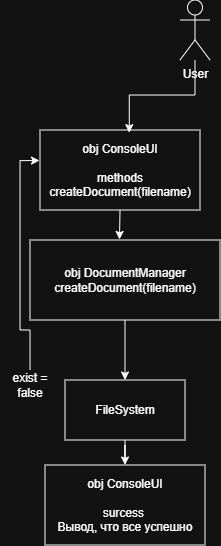

The diagram above was exported from draw.io. Its source (the exported page's mxGraphModel, read from the mxfile embedded in the PNG):
<mxGraphModel dx="883" dy="456" grid="1" gridSize="10" guides="1" tooltips="1" connect="1" arrows="1" fold="1" page="1" pageScale="1" pageWidth="827" pageHeight="1169" math="0" shadow="0">
  <root>
    <mxCell id="0" />
    <mxCell id="1" parent="0" />
    <mxCell id="lAUyNAsSb3hlDGlBNCOn-1" parent="1" style="shape=umlActor;verticalLabelPosition=bottom;verticalAlign=top;html=1;" value="User" vertex="1">
      <mxGeometry height="60" width="30" x="350" y="120" as="geometry" />
    </mxCell>
    <mxCell id="lAUyNAsSb3hlDGlBNCOn-2" parent="1" style="rounded=0;whiteSpace=wrap;html=1;" value="obj ConsoleUI&lt;div&gt;&lt;br&gt;&lt;/div&gt;&lt;div&gt;methods createDocument(filename)&lt;/div&gt;" vertex="1">
      <mxGeometry height="80" width="160" x="210" y="250" as="geometry" />
    </mxCell>
    <mxCell id="lAUyNAsSb3hlDGlBNCOn-3" edge="1" parent="1" source="lAUyNAsSb3hlDGlBNCOn-1" style="edgeStyle=orthogonalEdgeStyle;rounded=0;orthogonalLoop=1;jettySize=auto;html=1;entryX=0.558;entryY=0.033;entryDx=0;entryDy=0;entryPerimeter=0;" target="lAUyNAsSb3hlDGlBNCOn-2">
      <mxGeometry relative="1" as="geometry" />
    </mxCell>
    <mxCell id="lAUyNAsSb3hlDGlBNCOn-7" edge="1" parent="1" source="lAUyNAsSb3hlDGlBNCOn-4" style="edgeStyle=orthogonalEdgeStyle;rounded=0;orthogonalLoop=1;jettySize=auto;html=1;" target="lAUyNAsSb3hlDGlBNCOn-6">
      <mxGeometry relative="1" as="geometry" />
    </mxCell>
    <mxCell id="lAUyNAsSb3hlDGlBNCOn-4" parent="1" style="rounded=0;whiteSpace=wrap;html=1;" value="obj DocumentManager&lt;div&gt;createDocument(filename)&lt;/div&gt;" vertex="1">
      <mxGeometry height="80" width="190" x="200" y="360" as="geometry" />
    </mxCell>
    <mxCell id="lAUyNAsSb3hlDGlBNCOn-5" edge="1" parent="1" source="lAUyNAsSb3hlDGlBNCOn-2" style="edgeStyle=orthogonalEdgeStyle;rounded=0;orthogonalLoop=1;jettySize=auto;html=1;exitX=0.5;exitY=1;exitDx=0;exitDy=0;entryX=0.471;entryY=-0.007;entryDx=0;entryDy=0;entryPerimeter=0;" target="lAUyNAsSb3hlDGlBNCOn-4">
      <mxGeometry relative="1" as="geometry" />
    </mxCell>
    <mxCell id="lAUyNAsSb3hlDGlBNCOn-12" edge="1" parent="1" source="lAUyNAsSb3hlDGlBNCOn-6" style="edgeStyle=orthogonalEdgeStyle;rounded=0;orthogonalLoop=1;jettySize=auto;html=1;entryX=0.5;entryY=0;entryDx=0;entryDy=0;" target="lAUyNAsSb3hlDGlBNCOn-11">
      <mxGeometry relative="1" as="geometry" />
    </mxCell>
    <mxCell id="lAUyNAsSb3hlDGlBNCOn-6" parent="1" style="rounded=0;whiteSpace=wrap;html=1;" value="FileSystem" vertex="1">
      <mxGeometry height="60" width="120" x="235" y="500" as="geometry" />
    </mxCell>
    <mxCell id="lAUyNAsSb3hlDGlBNCOn-8" parent="1" style="text;html=1;whiteSpace=wrap;strokeColor=none;fillColor=none;align=center;verticalAlign=middle;rounded=0;" value="exist = false" vertex="1">
      <mxGeometry height="30" width="60" x="170" y="490" as="geometry" />
    </mxCell>
    <mxCell id="lAUyNAsSb3hlDGlBNCOn-10" edge="1" parent="1" source="lAUyNAsSb3hlDGlBNCOn-8" style="edgeStyle=orthogonalEdgeStyle;rounded=0;orthogonalLoop=1;jettySize=auto;html=1;entryX=-0.003;entryY=0.382;entryDx=0;entryDy=0;entryPerimeter=0;" target="lAUyNAsSb3hlDGlBNCOn-2">
      <mxGeometry relative="1" as="geometry">
        <Array as="points">
          <mxPoint x="200" y="450" />
          <mxPoint x="190" y="450" />
          <mxPoint x="190" y="281" />
        </Array>
      </mxGeometry>
    </mxCell>
    <mxCell id="lAUyNAsSb3hlDGlBNCOn-11" parent="1" style="rounded=0;whiteSpace=wrap;html=1;" value="obj ConsoleUI&lt;div&gt;&lt;br&gt;&lt;/div&gt;&lt;div&gt;surcess&amp;nbsp;&lt;/div&gt;&lt;div&gt;Вывод, что все успешно&lt;/div&gt;" vertex="1">
      <mxGeometry height="80" width="160" x="215" y="585" as="geometry" />
    </mxCell>
  </root>
</mxGraphModel>